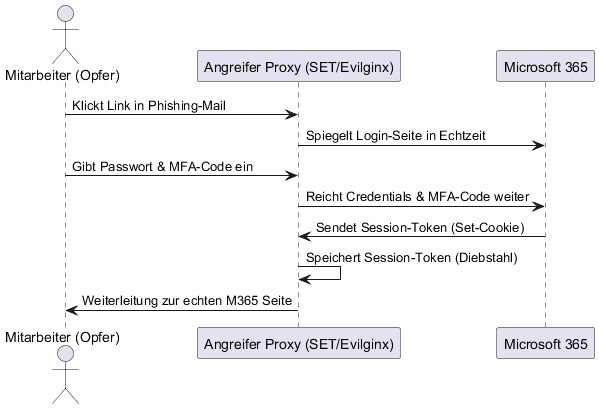

The diagram above was rendered by PlantUML. Its source (embedded in the PNG):
@startuml
actor "Mitarbeiter (Opfer)" as User
participant "Angreifer Proxy (SET/Evilginx)" as Attacker
participant "Microsoft 365" as M365

User -> Attacker: Klickt Link in Phishing-Mail
Attacker -> M365: Spiegelt Login-Seite in Echtzeit
User -> Attacker: Gibt Passwort & MFA-Code ein
Attacker -> M365: Reicht Credentials & MFA-Code weiter
M365 -> Attacker: Sendet Session-Token (Set-Cookie)
Attacker -> Attacker: Speichert Session-Token (Diebstahl)
Attacker -> User: Weiterleitung zur echten M365 Seite
@enduml